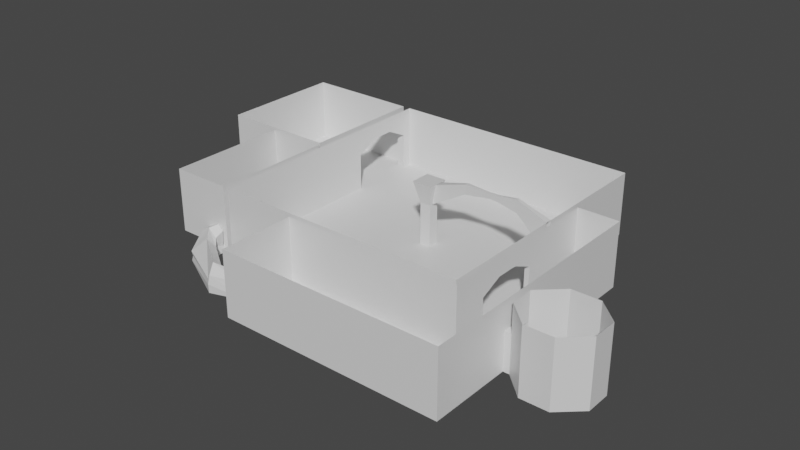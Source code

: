 # Source: level.blend  (saved by Blender 2.93.20; exported with 4.5.12 LTS)
import bpy
from mathutils import Matrix  # noqa: F401  (used for matrix-valued properties, if any)

bpy.ops.wm.read_factory_settings(use_empty=True)
scene = bpy.context.scene
scene.name = 'Scene'

# ---- collections
col_collection = bpy.data.collections.new('Collection'); scene.collection.children.link(col_collection)

# ---- materials (node trees are filled in below, after node groups)
mat_material = bpy.data.materials.new('Material')
mat_material.alpha_threshold = 0.0
mat_material.use_transparent_shadow = False
mat_material.line_color = (0.0, 0.0, 0.0, 1.0)

# ---- material node trees
mat_material.use_nodes = True; mat_material.node_tree.nodes.clear()
_N = mat_material.node_tree.nodes; _L = mat_material.node_tree.links
n0 = _N.new('ShaderNodeOutputMaterial'); n0.name = 'Material Output'; n0.location = (300, 300)
n1 = _N.new('ShaderNodeBsdfPrincipled'); n1.name = 'Principled BSDF'; n1.location = (10, 300)
n1.distribution = 'GGX'
n1.subsurface_method = 'BURLEY'
n1.inputs[2].default_value = 0.4
n1.inputs[3].default_value = 1.45
n1.inputs[27].default_value = (0.0, 0.0, 0.0, 1.0)
n1.inputs[28].default_value = 1.0
_L.new(n1.outputs[0], n0.inputs[0])
n0.is_active_output = True

# ---- world
world_world = bpy.data.worlds.new('World'); scene.world = world_world
world_world.use_nodes = True; world_world.node_tree.nodes.clear()
_N = world_world.node_tree.nodes; _L = world_world.node_tree.links
n0 = _N.new('ShaderNodeOutputWorld'); n0.name = 'World Output'; n0.location = (300, 300)
n1 = _N.new('ShaderNodeBackground'); n1.name = 'Background'; n1.location = (10, 300)
n1.inputs[0].default_value = (0.05088, 0.05088, 0.05088, 1.0)
_L.new(n1.outputs[0], n0.inputs[0])
n0.is_active_output = True
world_world.color = (0.05088, 0.05088, 0.05088)
world_world.use_sun_shadow = False
world_world.sun_shadow_jitter_overblur = 0.0

# ---- meshes
me_cube = bpy.data.meshes.new('Cube')
me_cube.from_pydata([(10.0, 10.0, 5.0), (10.0, 10.0, 0.0), (10.0, -10.0, 5.0), (10.0, -10.0, 0.0), (-10.0, 10.0, 5.0), (-10.0, 10.0, 0.0), (-10.0, -10.0, 5.0), (-10.0, -10.0, 0.0), (-10.0, 0.25, 0.0), (10.0, 0.25, 5.0), (-10.0, 0.25, 5.0), (10.0, 0.25, 0.0), (-19.72, 10.0, 5.0), (-19.72, 10.0, 0.0), (-19.72, 0.0, 5.0), (-19.72, 0.0, 0.0), (-10.64, 0.0, 0.0), (-10.64, 10.0, 0.0), (-10.64, 10.0, 5.0), (-10.64, 0.0, 5.0), (-10.0, 3.909, 0.0), (-10.64, 3.909, 0.0), (-10.0, 3.909, 5.0), (-10.64, 3.909, 5.0), (-10.0, 9.242, 5.0), (-10.0, 9.242, 0.0), (-10.64, 9.242, 0.0), (-10.64, 9.242, 5.0), (10.0, 10.0, 2.856), (-10.0, -10.0, 2.856), (10.0, -10.0, 2.856), (-10.0, 10.0, 2.856), (-10.0, 9.242, 2.856), (10.0, 0.25, 2.856), (-10.0, 0.25, 2.856), (-19.72, 10.0, 2.856), (-19.72, 0.0, 2.856), (-10.64, 10.0, 2.856), (-10.64, 0.0, 2.856), (-10.0, 3.909, 2.856), (-10.64, 3.909, 2.856), (-10.64, 9.242, 2.856), (-10.0, 7.464, 5.0), (-10.0, 5.687, 5.0), (-10.64, 5.687, 3.715), (-10.64, 7.464, 3.715), (-10.64, 7.464, 5.0), (-10.64, 5.687, 5.0), (-10.0, 5.687, 3.715), (-10.0, 7.464, 3.715), (-0.4248, -0.4248, 0.0), (-0.8142, -0.8142, 5.0), (-0.4248, 0.4248, 0.0), (-0.8142, 0.8142, 5.0), (0.4248, -0.4248, 0.0), (0.8142, -0.8142, 5.0), (0.4248, 0.4248, 0.0), (0.8142, 0.8142, 5.0), (-0.4248, -0.4248, 3.302), (-0.4248, 0.4248, 3.302), (0.4248, 0.4248, 3.302), (0.4248, -0.4248, 3.302), (0.8142, 0.2714, 5.0), (0.8142, -0.2714, 5.0), (0.4248, 0.1416, 3.302), (0.4248, -0.1416, 3.302), (3.357, 0.1365, 5.739), (3.357, -0.1365, 5.739), (3.161, 0.07122, 4.884), (3.161, -0.07122, 4.884), (5.325, 0.07242, 5.642), (5.325, -0.07242, 5.642), (5.221, 0.03778, 5.189), (5.221, -0.03778, 5.189), (-10.0, -0.25, 0.0), (10.0, -0.25, 5.0), (-10.0, -0.25, 5.0), (10.0, -0.25, 0.0), (-10.0, -0.25, 2.856), (10.0, -0.25, 2.856), (7.547, 0.1171, 5.862), (7.547, 0.1171, 4.857), (7.547, -0.1171, 5.862), (7.547, -0.1171, 4.857), (5.91, 0.05746, 5.666), (5.91, 0.05746, 5.173), (5.91, -0.05746, 5.666), (5.91, -0.05746, 5.173), (-10.0, -6.854, 0.0), (-10.0, -8.712, 0.0), (10.0, -3.5, 5.0), (10.0, -6.75, 5.0), (10.0, -2.586, 2.856), (10.0, -7.664, 2.856), (-10.0, -8.712, 5.0), (-10.0, -6.854, 5.0), (10.0, -7.664, 0.0), (10.0, -2.586, 0.0), (-10.0, -8.712, 2.856), (-10.0, -6.854, 2.856), (10.0, -4.583, 5.0), (10.0, -5.667, 5.0), (10.0, -4.279, 3.608), (10.0, -5.971, 3.608), (-10.42, -6.854, 0.0), (-10.42, -8.712, 0.0), (-10.42, -8.712, 2.856), (-10.42, -6.854, 2.856), (-10.86, -9.996, 1.456), (-11.26, -9.996, 1.826), (-10.42, -9.996, 0.0), (-15.14, -9.996, 0.0), (-10.42, -0.3256, 0.0), (-15.14, -0.3256, 0.0), (-12.3, -9.996, 1.311), (-11.97, -9.996, 0.4203), (-10.42, -9.996, 2.856), (-15.14, -9.996, 2.856), (-10.42, -0.3256, 2.856), (-15.14, -0.3256, 2.856), (-10.42, -8.712, 5.0), (-10.42, -6.854, 5.0), (-12.04, -9.996, 0.0), (-10.79, -9.996, 0.0), (-10.42, -9.996, 5.0), (-15.14, -9.996, 5.0), (-10.42, -0.3256, 5.0), (-15.14, -0.3256, 5.0), (10.36, -2.586, 2.856), (10.36, -7.664, 2.856), (10.36, -7.664, 0.0), (10.36, -2.586, 0.0), (10.36, -4.279, 3.608), (10.36, -5.971, 3.608), (13.56, -8.146, 0.0), (13.56, -2.586, 0.0), (10.36, 3.014, 0.0), (13.56, 3.014, 0.0), (14.03, -9.927, 2.856), (13.56, -16.29, 0.0), (10.36, -10.41, 0.0), (13.56, -9.927, 0.0), (-3.564, -16.29, 0.0), (-3.564, -10.41, 0.0), (10.36, -7.664, 2.856), (10.36, -2.586, 2.856), (13.56, -8.146, 2.856), (14.03, -8.146, 2.856), (10.36, 3.014, 2.856), (13.56, 3.014, 2.856), (14.03, -9.927, 0.0), (13.56, -16.29, 2.856), (10.36, -10.41, 2.856), (13.56, -9.927, 2.856), (-3.564, -16.29, 2.856), (-3.564, -10.41, 2.856), (10.36, -7.664, 5.0), (10.36, -2.586, 5.0), (13.56, -8.146, 5.0), (14.03, -8.146, 0.0), (10.36, 3.014, 5.0), (13.56, 3.014, 5.0), (13.56, -0.7944, 0.0), (13.56, -16.29, 5.0), (10.36, -10.41, 5.0), (13.56, -9.927, 5.0), (-3.564, -16.29, 5.0), (-3.564, -10.41, 5.0), (-10.94, -9.996, 0.3514), (-10.72, -10.12, 1.462), (-11.15, -10.12, 1.875), (-12.32, -10.12, 1.3), (-11.96, -10.12, 0.3065), (-12.03, -10.12, -0.1623), (-10.63, -10.12, -0.1623), (-10.8, -10.12, 0.2297), (-10.74, -10.79, 1.152), (-11.4, -10.79, 1.754), (-12.08, -10.79, 1.42), (-11.96, -10.79, 0.3065), (-12.03, -11.18, -0.2847), (-10.63, -11.18, -0.2847), (-10.78, -10.79, 0.5389), (-11.42, -12.54, -0.1623), (-10.21, -11.38, -0.1623), (-7.528, -14.43, -0.4999), (-7.323, -13.38, -0.4999), (-4.454, -13.78, -0.2645), (-4.843, -12.44, -0.2645), (-3.564, -13.23, 0.0), (-3.564, -12.16, 0.0), (-3.564, -12.23, 0.8075), (-3.564, -12.35, 1.238), (-3.564, -12.75, 1.602), (-3.564, -13.11, 1.298), (-3.564, -13.34, 0.6416), (-10.27, -11.4, 0.336), (-7.383, -13.39, 0.336), (-11.42, -12.43, 0.1697), (-7.528, -14.46, 0.1697), (-10.26, -11.25, 0.8185), (-7.373, -13.24, 0.8185), (-11.54, -12.43, 0.5082), (-7.654, -14.32, 0.5082), (-4.953, -12.51, 0.2471), (-7.138, -13.24, 0.7454), (-10.58, -11.74, 1.539), (-7.689, -13.74, 1.539), (-5.022, -13.67, 0.8387), (-7.48, -14.33, 0.84), (-4.953, -12.51, 0.2471), (-7.138, -13.24, 0.7454), (-7.689, -13.74, 1.539), (-4.586, -12.63, 1.138), (-6.033, -13.16, 1.162), (-4.145, -12.84, 1.34), (-11.5, 0.0, 0.0), (-13.0, 0.0, 0.0), (-11.5, -0.3256, 5.0), (-13.0, -0.3256, 5.0), (-11.5, -0.3256, 2.856), (-13.0, -0.3256, 2.856), (-13.0, 0.0, 5.0), (-11.5, 0.0, 5.0), (-11.5, -0.3256, 0.0), (-13.0, -0.3256, 0.0), (-11.5, 0.0, 2.856), (-13.0, 0.0, 2.856), (15.76, -11.54, 0.0), (15.76, -6.531, 0.0), (17.9, -11.54, 0.0), (17.9, -6.531, 0.0), (19.58, -9.994, 0.0), (19.58, -8.079, 0.0), (15.76, -11.54, 2.856), (15.76, -6.531, 2.856), (17.9, -11.54, 2.856), (17.9, -6.531, 2.856), (19.58, -9.994, 2.856), (19.58, -8.079, 2.856), (14.03, -9.927, 5.0), (14.03, -8.146, 5.0), (15.76, -11.54, 5.0), (15.76, -6.531, 5.0), (17.9, -11.54, 5.0), (17.9, -6.531, 5.0), (19.58, -9.994, 5.0), (19.58, -8.079, 5.0)], [], [(30, 2, 6, 29), (118, 220, 218, 126), (93, 91, 2, 30), (31, 4, 0, 28), (28, 0, 9, 33), (11, 77, 97, 96, 3, 7, 89, 88, 74, 8, 5, 1), (78, 76, 10, 34), (36, 14, 12, 35), (37, 18, 27, 41), (227, 222, 14, 36), (220, 221, 219, 218), (45, 41, 27, 46), (32, 25, 26, 41), (44, 40, 39, 48), (38, 16, 21, 40), (34, 10, 22, 39), (5, 8, 16, 17), (31, 5, 25, 32), (4, 31, 32, 24), (8, 34, 39, 20), (19, 38, 40, 23), (20, 39, 40, 21), (43, 48, 39, 22), (226, 220, 224, 216), (217, 227, 36, 15), (17, 37, 41, 26), (15, 36, 35, 13), (74, 78, 34, 8), (1, 28, 33, 11), (5, 31, 28, 1), (96, 93, 30, 3), (3, 30, 29, 7), (24, 32, 49, 42), (42, 49, 48, 43), (41, 45, 49, 32), (45, 44, 48, 49), (40, 44, 47, 23), (44, 45, 46, 47), (59, 53, 57, 60), (65, 63, 55, 61), (61, 55, 51, 58), (54, 61, 58, 50), (52, 59, 60, 56), (58, 59, 52, 50), (64, 65, 61, 54, 56, 60), (53, 51, 55, 63, 62, 57), (56, 54, 50, 52), (60, 57, 62, 64), (65, 64, 68, 69), (51, 53, 59, 58), (66, 67, 71, 70), (64, 62, 66, 68), (62, 63, 67, 66), (63, 65, 69, 67), (71, 86, 84, 70), (67, 69, 73, 71), (69, 68, 72, 73), (68, 66, 70, 72), (11, 33, 79, 77), (88, 99, 78, 74), (99, 95, 76, 78), (33, 9, 80, 81), (103, 93, 129, 133), (83, 81, 85, 87), (75, 79, 83, 82), (79, 33, 81, 83), (9, 75, 82, 80), (72, 70, 84, 85), (81, 80, 84, 85), (82, 83, 87, 86), (80, 82, 86, 84), (73, 72, 85, 87), (73, 87, 86, 71), (29, 6, 94, 98), (98, 94, 95, 99), (7, 29, 98, 89), (77, 79, 92, 97), (92, 90, 100, 102), (79, 75, 90, 92), (103, 101, 91, 93), (92, 102, 132, 128), (102, 100, 101, 103), (89, 98, 106, 105), (88, 89, 105, 104), (99, 88, 104, 107), (98, 99, 107, 106), (153, 141, 150, 138), (123, 168, 175, 174), (111, 117, 119, 113), (225, 113, 119, 221), (108, 109, 170, 169), (114, 115, 172, 171), (150, 159, 229, 228), (111, 122, 115, 114, 109, 108, 168, 123, 110, 116, 117), (105, 106, 116, 110), (117, 125, 127, 119), (221, 119, 127, 219), (116, 106, 120, 124), (117, 116, 124, 125), (106, 107, 121, 120), (107, 118, 126, 121), (142, 139, 151, 154), (115, 122, 173, 172), (96, 97, 131, 130), (97, 92, 128, 131), (102, 103, 133, 132), (93, 96, 130, 129), (139, 142, 189, 190, 143, 140, 130, 131, 136, 137, 162, 135, 134, 141), (154, 151, 163, 166), (140, 143, 155, 152), (137, 136, 148, 149), (146, 153, 138, 147), (130, 140, 152, 144), (168, 108, 169, 175), (141, 134, 159, 150), (139, 141, 153, 151), (136, 131, 145, 148), (143, 190, 191, 192, 193, 194, 195, 189, 142, 154, 155), (146, 149, 161, 158), (149, 148, 160, 161), (155, 154, 166, 167), (144, 152, 164, 156), (134, 146, 147, 159), (152, 155, 167, 164), (151, 153, 165, 163), (148, 145, 157, 160), (109, 114, 171, 170), (134, 135, 162, 137, 149, 146), (153, 146, 158, 165), (129, 144, 156, 133), (132, 157, 145, 128), (132, 133, 156, 157), (172, 173, 180, 179), (174, 175, 182, 181), (175, 169, 176, 182), (171, 172, 179, 178), (169, 170, 177, 176), (170, 171, 178, 177), (123, 174, 173, 122), (173, 174, 181, 180), (180, 181, 184, 183), (183, 184, 186, 185), (188, 187, 189, 190), (182, 176, 196), (181, 182, 184), (186, 184, 196, 197), (184, 182, 196), (183, 185, 199, 198), (180, 183, 198, 179), (186, 188, 187, 185), (189, 187, 195), (191, 188, 190), (197, 196, 200, 201), (196, 176, 200), (176, 177, 200), (198, 199, 203, 202), (198, 202, 179), (178, 179, 202), (210, 197, 211, 205), (197, 210, 204, 188, 186), (197, 201, 205), (191, 204, 188), (201, 200, 206, 207), (200, 177, 206), (203, 207, 206, 202), (177, 178, 202), (206, 177, 202), (209, 208, 187), (199, 209, 203), (207, 203, 209), (201, 207, 205), (209, 208, 207), (205, 207, 212, 211), (204, 205, 211, 210), (210, 211, 214, 213), (212, 214, 211), (208, 214, 212, 207), (214, 208, 213), (187, 208, 195), (195, 194, 208), (208, 194, 215), (194, 193, 215), (215, 213, 208), (193, 192, 215), (215, 192, 213), (192, 191, 213), (213, 191, 210), (187, 209, 199), (187, 199, 185), (16, 38, 226, 216), (216, 224, 225, 217), (18, 37, 35, 12), (227, 217, 225, 221), (37, 17, 13, 35), (38, 19, 223, 226), (226, 223, 222, 227), (112, 224, 220, 118), (17, 16, 216, 217, 15, 13), (221, 220, 226, 227), (228, 229, 231, 230), (230, 231, 233, 232), (231, 229, 235, 237), (228, 230, 236, 234), (147, 235, 229, 159), (150, 228, 234, 138), (232, 233, 239, 238), (232, 238, 236, 230), (233, 231, 237, 239), (236, 238, 246, 244), (147, 138, 240, 241), (234, 236, 244, 242), (138, 234, 242, 240), (239, 237, 245, 247), (237, 235, 243, 245), (238, 239, 247, 246), (235, 147, 241, 243)])
_uv = me_cube.uv_layers.new(name='UVMap')
_uv.uv.foreach_set('vector', [0.5396, 0.75, 0.625, 0.75, 0.625, 1.0, 0.5396, 1.0, 0.125, 0.6714, 0.125, 0.6714, 0.125, 0.6714, 0.125, 0.6714, 0.5396, 0.7107, 0.625, 0.7107, 0.625, 0.75, 0.5396, 0.75, 0.5396, 0.25, 0.625, 0.25, 0.625, 0.5, 0.5396, 0.5, 0.5396, 0.5, 0.625, 0.5, 0.625, 0.625, 0.5396, 0.625, 0.375, 0.625, 0.375, 0.632, 0.375, 0.6714, 0.375, 0.7107, 0.375, 0.75, 0.125, 0.75, 0.125, 0.7107, 0.125, 0.6714, 0.125, 0.632, 0.125, 0.625, 0.125, 0.5, 0.375, 0.5, 0.5396, 0.118, 0.625, 0.118, 0.625, 0.125, 0.5396, 0.125, 0.5396, 0.125, 0.625, 0.125, 0.625, 0.25, 0.5396, 0.25, 0.5396, 0.25, 0.625, 0.25, 0.625, 0.25, 0.5396, 0.25, 0.5396, 0.125, 0.625, 0.125, 0.625, 0.125, 0.5396, 0.125, 0.125, 0.6714, 0.125, 0.6714, 0.125, 0.6714, 0.125, 0.6714, 0.5396, 0.2083, 0.5396, 0.25, 0.625, 0.25, 0.625, 0.2083, 0.5396, 0.25, 0.375, 0.25, 0.375, 0.25, 0.5396, 0.25, 0.5396, 0.1667, 0.5396, 0.125, 0.5396, 0.125, 0.5396, 0.1667, 0.5396, 0.125, 0.375, 0.125, 0.375, 0.125, 0.5396, 0.125, 0.5396, 0.125, 0.625, 0.125, 0.625, 0.125, 0.5396, 0.125, 0.125, 0.5, 0.125, 0.625, 0.125, 0.625, 0.125, 0.5, 0.5396, 0.25, 0.375, 0.25, 0.375, 0.25, 0.5396, 0.25, 0.625, 0.25, 0.5396, 0.25, 0.5396, 0.25, 0.625, 0.25, 0.375, 0.125, 0.5396, 0.125, 0.5396, 0.125, 0.375, 0.125, 0.625, 0.125, 0.5396, 0.125, 0.5396, 0.125, 0.625, 0.125, 0.375, 0.125, 0.5396, 0.125, 0.5396, 0.125, 0.375, 0.125, 0.625, 0.1667, 0.5396, 0.1667, 0.5396, 0.125, 0.625, 0.125, 0.5396, 0.125, 0.125, 0.6714, 0.125, 0.6714, 0.125, 0.625, 0.375, 0.125, 0.5396, 0.125, 0.5396, 0.125, 0.375, 0.125, 0.375, 0.25, 0.5396, 0.25, 0.5396, 0.25, 0.375, 0.25, 0.375, 0.125, 0.5396, 0.125, 0.5396, 0.25, 0.375, 0.25, 0.375, 0.118, 0.5396, 0.118, 0.5396, 0.125, 0.375, 0.125, 0.375, 0.5, 0.5396, 0.5, 0.5396, 0.625, 0.375, 0.625, 0.375, 0.25, 0.5396, 0.25, 0.5396, 0.5, 0.375, 0.5, 0.375, 0.7107, 0.5396, 0.7107, 0.5396, 0.75, 0.375, 0.75, 0.375, 0.75, 0.5396, 0.75, 0.5396, 1.0, 0.375, 1.0, 0.625, 0.25, 0.5396, 0.25, 0.5396, 0.2083, 0.625, 0.2083, 0.625, 0.2083, 0.5396, 0.2083, 0.5396, 0.1667, 0.625, 0.1667, 0.5396, 0.25, 0.5396, 0.2083, 0.5396, 0.2083, 0.5396, 0.25, 0.5396, 0.2083, 0.5396, 0.1667, 0.5396, 0.1667, 0.5396, 0.2083, 0.5396, 0.125, 0.5396, 0.1667, 0.625, 0.1667, 0.625, 0.125, 0.5396, 0.1667, 0.5396, 0.2083, 0.625, 0.2083, 0.625, 0.1667, 0.5401, 0.25, 0.625, 0.25, 0.625, 0.5, 0.5401, 0.5, 0.5401, 0.6667, 0.625, 0.6667, 0.625, 0.75, 0.5401, 0.75, 0.5401, 0.75, 0.625, 0.75, 0.625, 1.0, 0.5401, 1.0, 0.375, 0.75, 0.5401, 0.75, 0.5401, 1.0, 0.375, 1.0, 0.375, 0.25, 0.5401, 0.25, 0.5401, 0.5, 0.375, 0.5, 0.5401, 0.0, 0.5401, 0.25, 0.375, 0.25, 0.375, 0.0, 0.5401, 0.5833, 0.5401, 0.6667, 0.5401, 0.75, 0.375, 0.75, 0.375, 0.5, 0.5401, 0.5, 0.875, 0.5, 0.875, 0.75, 0.625, 0.75, 0.625, 0.6667, 0.625, 0.5833, 0.625, 0.5, 0.375, 0.5, 0.375, 0.75, 0.125, 0.75, 0.125, 0.5, 0.5401, 0.5, 0.625, 0.5, 0.625, 0.5833, 0.5401, 0.5833, 0.5401, 0.6667, 0.5401, 0.5833, 0.5401, 0.5833, 0.5401, 0.6667, 0.625, 0.0, 0.625, 0.25, 0.5401, 0.25, 0.5401, 0.0, 0.625, 0.5833, 0.625, 0.6667, 0.625, 0.6667, 0.625, 0.5833, 0.5401, 0.5833, 0.625, 0.5833, 0.625, 0.5833, 0.5401, 0.5833, 0.625, 0.5833, 0.625, 0.6667, 0.625, 0.6667, 0.625, 0.5833, 0.625, 0.6667, 0.5401, 0.6667, 0.5401, 0.6667, 0.625, 0.6667, 0.625, 0.6667, 0.0, 0.0, 0.0, 0.0, 0.625, 0.5833, 0.625, 0.6667, 0.5401, 0.6667, 0.5401, 0.6667, 0.625, 0.6667, 0.5401, 0.6667, 0.5401, 0.5833, 0.5401, 0.5833, 0.5401, 0.6667, 0.5401, 0.5833, 0.625, 0.5833, 0.625, 0.5833, 0.5401, 0.5833, 0.375, 0.625, 0.5396, 0.625, 0.5396, 0.632, 0.375, 0.632, 0.375, 0.07865, 0.5396, 0.07865, 0.5396, 0.118, 0.375, 0.118, 0.5396, 0.07865, 0.625, 0.07865, 0.625, 0.118, 0.5396, 0.118, 0.5396, 0.625, 0.625, 0.625, 0.625, 0.625, 0.5396, 0.625, 0.5396, 0.6976, 0.5396, 0.7107, 0.5396, 0.7107, 0.5396, 0.6976, 0.5396, 0.632, 0.5396, 0.625, 0.5396, 0.625, 0.5396, 0.632, 0.625, 0.632, 0.5396, 0.632, 0.5396, 0.632, 0.625, 0.632, 0.5396, 0.632, 0.5396, 0.625, 0.5396, 0.625, 0.5396, 0.632, 0.0, 0.0, 0.0, 0.0, 0.0, 0.0, 0.0, 0.0, 0.5401, 0.5833, 0.625, 0.5833, 0.625, 0.625, 0.5396, 0.625, 0.5396, 0.625, 0.625, 0.625, 0.625, 0.625, 0.5396, 0.625, 0.625, 0.632, 0.5396, 0.632, 0.5396, 0.632, 0.625, 0.632, 0.0, 0.0, 0.0, 0.0, 0.0, 0.0, 0.0, 0.0, 0.5401, 0.6667, 0.5401, 0.5833, 0.5396, 0.625, 0.5396, 0.632, 0.5401, 0.6667, 0.5396, 0.632, 0.625, 0.632, 0.625, 0.6667, 0.5396, 0.0, 0.625, 0.0, 0.625, 0.03932, 0.5396, 0.03932, 0.5396, 0.03932, 0.625, 0.03932, 0.625, 0.07865, 0.5396, 0.07865, 0.375, 0.0, 0.5396, 0.0, 0.5396, 0.03932, 0.375, 0.03932, 0.375, 0.632, 0.5396, 0.632, 0.5396, 0.6714, 0.375, 0.6714, 0.5396, 0.6714, 0.625, 0.6714, 0.625, 0.6845, 0.5396, 0.6845, 0.5396, 0.632, 0.625, 0.632, 0.625, 0.6714, 0.5396, 0.6714, 0.5396, 0.6976, 0.625, 0.6976, 0.625, 0.7107, 0.5396, 0.7107, 0.5396, 0.6714, 0.5396, 0.6845, 0.5396, 0.6845, 0.5396, 0.6714, 0.5396, 0.6845, 0.625, 0.6845, 0.625, 0.6976, 0.5396, 0.6976, 0.375, 0.03932, 0.5396, 0.03932, 0.5396, 0.03932, 0.375, 0.03932, 0.125, 0.6714, 0.125, 0.7107, 0.125, 0.7107, 0.125, 0.6714, 0.5396, 0.07865, 0.375, 0.07865, 0.375, 0.07865, 0.5396, 0.07865, 0.5396, 0.03932, 0.5396, 0.07865, 0.5396, 0.07865, 0.5396, 0.03932, 0.375, 0.7107, 0.375, 0.7107, 0.375, 0.7107, 0.375, 0.7107, 0.125, 0.7107, 0.125, 0.7107, 0.125, 0.7107, 0.125, 0.7107, 0.125, 0.7107, 0.125, 0.7107, 0.125, 0.6714, 0.125, 0.6714, 0.125, 0.6714, 0.125, 0.6714, 0.125, 0.6714, 0.125, 0.6714, 0.125, 0.7107, 0.125, 0.7107, 0.125, 0.7107, 0.125, 0.7107, 0.125, 0.7107, 0.125, 0.7107, 0.125, 0.7107, 0.125, 0.7107, 0.375, 0.7107, 0.375, 0.7107, 0.375, 0.7107, 0.375, 0.7107, 0.125, 0.7107, 0.125, 0.7107, 0.125, 0.7107, 0.125, 0.7107, 0.125, 0.7107, 0.125, 0.7107, 0.125, 0.7107, 0.125, 0.7107, 0.125, 0.7107, 0.125, 0.7107, 0.125, 0.7107, 0.125, 0.7107, 0.5396, 0.03932, 0.125, 0.7107, 0.125, 0.7107, 0.125, 0.7107, 0.125, 0.7107, 0.125, 0.6714, 0.125, 0.6714, 0.125, 0.6714, 0.125, 0.6714, 0.125, 0.6714, 0.125, 0.6714, 0.125, 0.7107, 0.5396, 0.03932, 0.5396, 0.03932, 0.125, 0.7107, 0.125, 0.7107, 0.125, 0.7107, 0.125, 0.7107, 0.125, 0.7107, 0.5396, 0.03932, 0.5396, 0.07865, 0.5396, 0.07865, 0.5396, 0.03932, 0.5396, 0.07865, 0.125, 0.6714, 0.125, 0.6714, 0.5396, 0.07865, 0.375, 0.7107, 0.375, 0.7107, 0.375, 0.7107, 0.375, 0.7107, 0.125, 0.7107, 0.125, 0.7107, 0.125, 0.7107, 0.125, 0.7107, 0.375, 0.7107, 0.375, 0.6714, 0.375, 0.6714, 0.375, 0.7107, 0.375, 0.6714, 0.5396, 0.6714, 0.5396, 0.6714, 0.375, 0.6714, 0.5396, 0.6845, 0.5396, 0.6976, 0.5396, 0.6976, 0.5396, 0.6845, 0.5396, 0.7107, 0.375, 0.7107, 0.375, 0.7107, 0.5396, 0.7107, 0.375, 0.7107, 0.375, 0.7107, 0.375, 0.7107, 0.375, 0.7107, 0.375, 0.7107, 0.375, 0.7107, 0.375, 0.7107, 0.375, 0.6714, 0.375, 0.6714, 0.375, 0.6714, 0.375, 0.6714, 0.375, 0.6714, 0.375, 0.7107, 0.375, 0.7107, 0.375, 0.7107, 0.375, 0.7107, 0.375, 0.7107, 0.375, 0.7107, 0.375, 0.7107, 0.375, 0.7107, 0.375, 0.7107, 0.375, 0.7107, 0.375, 0.6714, 0.375, 0.6714, 0.375, 0.6714, 0.375, 0.6714, 0.375, 0.7107, 0.375, 0.7107, 0.375, 0.7107, 0.375, 0.7107, 0.375, 0.7107, 0.375, 0.7107, 0.375, 0.7107, 0.375, 0.7107, 0.125, 0.7107, 0.125, 0.7107, 0.125, 0.7107, 0.125, 0.7107, 0.375, 0.7107, 0.375, 0.7107, 0.375, 0.7107, 0.375, 0.7107, 0.375, 0.7107, 0.375, 0.7107, 0.375, 0.7107, 0.375, 0.7107, 0.375, 0.6714, 0.375, 0.6714, 0.375, 0.6714, 0.375, 0.6714, 0.375, 0.7107, 0.375, 0.7107, 0.375, 0.7107, 0.375, 0.7107, 0.375, 0.7107, 0.375, 0.7107, 0.375, 0.7107, 0.375, 0.7107, 0.375, 0.7107, 0.375, 0.7107, 0.375, 0.7107, 0.375, 0.7107, 0.375, 0.6714, 0.375, 0.6714, 0.375, 0.7107, 0.375, 0.6714, 0.375, 0.6714, 0.375, 0.6714, 0.375, 0.6714, 0.375, 0.7107, 0.375, 0.7107, 0.375, 0.7107, 0.375, 0.7107, 0.375, 0.7107, 0.375, 0.7107, 0.375, 0.7107, 0.375, 0.7107, 0.375, 0.7107, 0.375, 0.7107, 0.375, 0.7107, 0.375, 0.7107, 0.375, 0.7107, 0.375, 0.7107, 0.375, 0.7107, 0.375, 0.7107, 0.375, 0.7107, 0.375, 0.7107, 0.375, 0.7107, 0.375, 0.7107, 0.375, 0.6714, 0.375, 0.6714, 0.375, 0.6714, 0.375, 0.6714, 0.125, 0.7107, 0.125, 0.7107, 0.125, 0.7107, 0.125, 0.7107, 0.375, 0.7107, 0.375, 0.6714, 0.375, 0.6714, 0.375, 0.6714, 0.375, 0.6714, 0.375, 0.7107, 0.375, 0.7107, 0.375, 0.7107, 0.375, 0.7107, 0.375, 0.7107, 0.5396, 0.7107, 0.375, 0.7107, 0.375, 0.7107, 0.5396, 0.6976, 0.5396, 0.6845, 0.375, 0.6714, 0.375, 0.6714, 0.5396, 0.6714, 0.5396, 0.6845, 0.5396, 0.6976, 0.375, 0.7107, 0.375, 0.6714, 0.125, 0.7107, 0.125, 0.7107, 0.125, 0.7107, 0.125, 0.7107, 0.125, 0.7107, 0.125, 0.7107, 0.125, 0.7107, 0.125, 0.7107, 0.125, 0.7107, 0.125, 0.7107, 0.125, 0.7107, 0.125, 0.7107, 0.125, 0.7107, 0.125, 0.7107, 0.125, 0.7107, 0.125, 0.7107, 0.125, 0.7107, 0.125, 0.7107, 0.125, 0.7107, 0.125, 0.7107, 0.125, 0.7107, 0.125, 0.7107, 0.125, 0.7107, 0.125, 0.7107, 0.125, 0.7107, 0.125, 0.7107, 0.125, 0.7107, 0.125, 0.7107, 0.125, 0.7107, 0.125, 0.7107, 0.125, 0.7107, 0.125, 0.7107, 0.125, 0.7107, 0.125, 0.7107, 0.125, 0.7107, 0.125, 0.7107, 0.125, 0.7107, 0.125, 0.7107, 0.125, 0.7107, 0.125, 0.7107, 0.125, 0.7107, 0.125, 0.7107, 0.375, 0.7107, 0.375, 0.7107, 0.125, 0.7107, 0.125, 0.7107, 0.125, 0.7107, 0.125, 0.7107, 0.125, 0.7107, 0.125, 0.7107, 0.125, 0.7107, 0.125, 0.7107, 0.125, 0.7107, 0.125, 0.7107, 0.125, 0.7107, 0.125, 0.7107, 0.125, 0.7107, 0.125, 0.7107, 0.125, 0.7107, 0.125, 0.7107, 0.125, 0.7107, 0.125, 0.7107, 0.125, 0.7107, 0.125, 0.7107, 0.125, 0.7107, 0.125, 0.7107, 0.125, 0.7107, 0.125, 0.7107, 0.125, 0.7107, 0.375, 0.7107, 0.125, 0.7107, 0.375, 0.7107, 0.375, 0.7107, 0.125, 0.7107, 0.375, 0.7107, 0.125, 0.7107, 0.125, 0.7107, 0.125, 0.7107, 0.125, 0.7107, 0.125, 0.7107, 0.125, 0.7107, 0.125, 0.7107, 0.125, 0.7107, 0.125, 0.7107, 0.125, 0.7107, 0.125, 0.7107, 0.125, 0.7107, 0.125, 0.7107, 0.125, 0.7107, 0.125, 0.7107, 0.125, 0.7107, 0.125, 0.7107, 0.125, 0.7107, 0.125, 0.7107, 0.125, 0.7107, 0.0, 0.0, 0.0, 0.0, 0.125, 0.7107, 0.125, 0.7107, 0.0, 0.0, 0.0, 0.0, 0.125, 0.7107, 0.125, 0.7107, 0.125, 0.7107, 0.125, 0.7107, 0.125, 0.7107, 0.125, 0.7107, 0.375, 0.7107, 0.0, 0.0, 0.125, 0.7107, 0.125, 0.7107, 0.125, 0.7107, 0.125, 0.7107, 0.125, 0.7107, 0.125, 0.7107, 0.125, 0.7107, 0.125, 0.7107, 0.125, 0.7107, 0.125, 0.7107, 0.125, 0.7107, 0.125, 0.7107, 0.125, 0.7107, 0.125, 0.7107, 0.125, 0.7107, 0.125, 0.7107, 0.125, 0.7107, 0.125, 0.7107, 0.125, 0.7107, 0.125, 0.7107, 0.125, 0.7107, 0.125, 0.7107, 0.125, 0.7107, 0.125, 0.7107, 0.125, 0.7107, 0.125, 0.7107, 0.125, 0.7107, 0.125, 0.7107, 0.125, 0.7107, 0.125, 0.7107, 0.125, 0.7107, 0.125, 0.7107, 0.125, 0.7107, 0.125, 0.7107, 0.125, 0.7107, 0.125, 0.7107, 0.125, 0.7107, 0.125, 0.7107, 0.125, 0.7107, 0.125, 0.7107, 0.125, 0.7107, 0.125, 0.7107, 0.125, 0.7107, 0.125, 0.7107, 0.125, 0.7107, 0.125, 0.7107, 0.125, 0.7107, 0.125, 0.7107, 0.125, 0.7107, 0.125, 0.7107, 0.125, 0.7107, 0.125, 0.7107, 0.125, 0.7107, 0.125, 0.7107, 0.125, 0.7107, 0.125, 0.7107, 0.125, 0.7107, 0.375, 0.7107, 0.375, 0.7107, 0.375, 0.7107, 0.125, 0.7107, 0.125, 0.7107, 0.375, 0.7107, 0.2328, 0.7107, 0.375, 0.7107, 0.375, 0.7107, 0.2328, 0.7107, 0.2328, 0.7107, 0.125, 0.7107, 0.125, 0.7107, 0.375, 0.7107, 0.375, 0.7107, 0.2328, 0.7107, 0.2328, 0.7107, 0.375, 0.7107, 0.125, 0.7107, 0.375, 0.7107, 0.375, 0.7107, 0.125, 0.7107, 0.125, 0.7107, 0.375, 0.7107, 0.125, 0.7107, 0.125, 0.7107, 0.125, 0.7107, 0.125, 0.7107, 0.125, 0.7107, 0.125, 0.7107, 0.125, 0.7107, 0.375, 0.125, 0.5396, 0.125, 0.5396, 0.125, 0.375, 0.125, 0.125, 0.625, 0.125, 0.6714, 0.125, 0.6714, 0.125, 0.625, 0.625, 0.25, 0.5396, 0.25, 0.5396, 0.25, 0.625, 0.25, 0.5396, 0.125, 0.125, 0.625, 0.125, 0.6714, 0.125, 0.6714, 0.5396, 0.25, 0.375, 0.25, 0.375, 0.25, 0.5396, 0.25, 0.5396, 0.125, 0.625, 0.125, 0.625, 0.125, 0.5396, 0.125, 0.5396, 0.125, 0.625, 0.125, 0.625, 0.125, 0.5396, 0.125, 0.125, 0.6714, 0.125, 0.6714, 0.125, 0.6714, 0.125, 0.6714, 0.125, 0.5, 0.125, 0.625, 0.125, 0.625, 0.125, 0.625, 0.125, 0.625, 0.125, 0.5, 0.125, 0.6714, 0.125, 0.6714, 0.5396, 0.125, 0.5396, 0.125, 0.375, 0.7107, 0.375, 0.7107, 0.375, 0.7107, 0.375, 0.7107, 0.375, 0.7107, 0.375, 0.7107, 0.375, 0.7107, 0.375, 0.7107, 0.375, 0.7107, 0.375, 0.7107, 0.375, 0.7107, 0.375, 0.7107, 0.375, 0.7107, 0.375, 0.7107, 0.375, 0.7107, 0.375, 0.7107, 0.375, 0.7107, 0.375, 0.7107, 0.375, 0.7107, 0.375, 0.7107, 0.375, 0.7107, 0.375, 0.7107, 0.375, 0.7107, 0.375, 0.7107, 0.375, 0.7107, 0.375, 0.7107, 0.375, 0.7107, 0.375, 0.7107, 0.375, 0.7107, 0.375, 0.7107, 0.375, 0.7107, 0.375, 0.7107, 0.375, 0.7107, 0.375, 0.7107, 0.375, 0.7107, 0.375, 0.7107, 0.375, 0.7107, 0.375, 0.7107, 0.375, 0.7107, 0.375, 0.7107, 0.375, 0.7107, 0.375, 0.7107, 0.375, 0.7107, 0.375, 0.7107, 0.375, 0.7107, 0.375, 0.7107, 0.375, 0.7107, 0.375, 0.7107, 0.375, 0.7107, 0.375, 0.7107, 0.375, 0.7107, 0.375, 0.7107, 0.375, 0.7107, 0.375, 0.7107, 0.375, 0.7107, 0.375, 0.7107, 0.375, 0.7107, 0.375, 0.7107, 0.375, 0.7107, 0.375, 0.7107, 0.375, 0.7107, 0.375, 0.7107, 0.375, 0.7107, 0.375, 0.7107, 0.375, 0.7107, 0.375, 0.7107, 0.375, 0.7107, 0.375, 0.7107])
me_cube.materials.append(mat_material)
me_cube.use_remesh_preserve_volume = False
me_cube.use_remesh_preserve_attributes = False
me_cube.use_mirror_vertex_groups = False
me_cube.update()

# ---- objects
ob_cube = bpy.data.objects.new('Cube', me_cube)

# ---- transforms, parenting, visibility, modifiers, constraints
ob_cube.location = (0.0, 0.0, 1.0)
ob_cube.lock_rotations_4d = False
ob_cube.empty_display_type = 'ARROWS'
ob_cube.lineart.crease_threshold = 0.0

# ---- collection membership
col_collection.objects.link(ob_cube)

# ---- scene / render settings (as saved in the file)
scene.frame_start = 1; scene.frame_end = 250; scene.frame_set(1)
scene.render.engine = 'BLENDER_EEVEE_NEXT'
scene.cycles.use_denoising = False
scene.cycles.samples = 128
scene.cycles.sampling_pattern = 'TABULATED_SOBOL'
scene.cycles.use_adaptive_sampling = False
scene.cycles.use_light_tree = False
scene.view_settings.view_transform = 'Filmic'
bpy.context.view_layer.update()

# ---- added for rendering (the .blend has no active camera and no usable light): camera, sun
cam_auto = bpy.data.cameras.new('AutoCamera')
cam_auto.lens = 50.0
cam_auto.sensor_width = 36.0
cam_auto.clip_end = 1000.0
ob_auto_camera = bpy.data.objects.new('AutoCamera', cam_auto)
scene.collection.objects.link(ob_auto_camera)
ob_auto_camera.location = (44.0764, -56.119, 38.9955)
ob_auto_camera.rotation_euler = (1.09748, -7.21219e-08, 0.694738)
scene.camera = ob_auto_camera
light_auto_sun = bpy.data.lights.new('AutoSun', 'SUN')
light_auto_sun.energy = 3.0
light_auto_sun.angle = 0.0523599
ob_auto_sun = bpy.data.objects.new('AutoSun', light_auto_sun)
scene.collection.objects.link(ob_auto_sun)
ob_auto_sun.rotation_euler = (0.872665, 0.174533, 0.523599)
bpy.context.view_layer.update()
